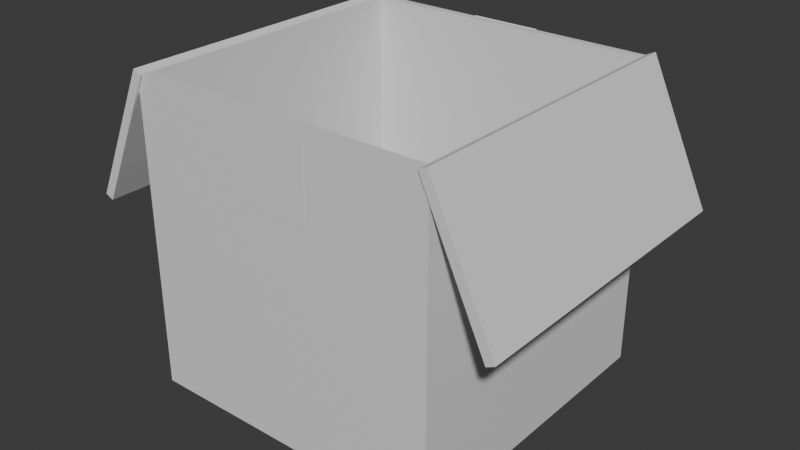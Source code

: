 # Source: CardBoardBox.blend  (saved by Blender 4.4.30; exported with 4.5.12 LTS)
import bpy
from mathutils import Matrix  # noqa: F401  (used for matrix-valued properties, if any)

bpy.ops.wm.read_factory_settings(use_empty=True)
scene = bpy.context.scene
scene.name = 'Scene'

# ---- collections
col_collection = bpy.data.collections.new('Collection'); scene.collection.children.link(col_collection)

# ---- materials (node trees are filled in below, after node groups)
mat_cardboard = bpy.data.materials.new('Cardboard')
mat_cardboard.alpha_threshold = 0.0
mat_cardboard.roughness = 0.5
mat_cardboard.line_color = (0.0, 0.0, 0.0, 1.0)
mat_tape = bpy.data.materials.new('Tape')
mat_tape.alpha_threshold = 0.0
mat_tape.roughness = 0.5
mat_tape.line_color = (0.0, 0.0, 0.0, 1.0)

# ---- material node trees
mat_cardboard.use_nodes = True; mat_cardboard.node_tree.nodes.clear()
_N = mat_cardboard.node_tree.nodes; _L = mat_cardboard.node_tree.links
n0 = _N.new('ShaderNodeOutputMaterial'); n0.name = 'Material Output'; n0.location = (300, 300)
n1 = _N.new('ShaderNodeBsdfPrincipled'); n1.name = 'Principled BSDF'; n1.location = (10, 300)
n1.inputs[3].default_value = 1.45
_L.new(n1.outputs[0], n0.inputs[0])
n0.is_active_output = True
mat_tape.use_nodes = True; mat_tape.node_tree.nodes.clear()
_N = mat_tape.node_tree.nodes; _L = mat_tape.node_tree.links
n0 = _N.new('ShaderNodeOutputMaterial'); n0.name = 'Material Output'; n0.location = (300, 300)
n1 = _N.new('ShaderNodeBsdfPrincipled'); n1.name = 'Principled BSDF'; n1.location = (10, 300)
n1.inputs[3].default_value = 1.45
_L.new(n1.outputs[0], n0.inputs[0])
n0.is_active_output = True

# ---- world
world_world = bpy.data.worlds.new('World'); scene.world = world_world
world_world.use_nodes = True; world_world.node_tree.nodes.clear()
_N = world_world.node_tree.nodes; _L = world_world.node_tree.links
n0 = _N.new('ShaderNodeOutputWorld'); n0.name = 'World Output'; n0.location = (300, 300)
n1 = _N.new('ShaderNodeBackground'); n1.name = 'Background'; n1.location = (10, 300)
n1.inputs[0].default_value = (0.05088, 0.05088, 0.05088, 1.0)
_L.new(n1.outputs[0], n0.inputs[0])
n0.is_active_output = True
world_world.color = (0.05088, 0.05088, 0.05088)
world_world.sun_shadow_jitter_overblur = 0.0

# ---- meshes
me_cube_002 = bpy.data.meshes.new('Cube.002')
me_cube_002.from_pydata([(-0.225, -0.225, -0.225), (-0.225, -0.225, 0.225), (-0.225, 0.225, -0.225), (-0.225, 0.225, 0.225), (0.225, -0.225, -0.225), (0.225, -0.225, 0.225), (0.225, 0.225, -0.225), (0.225, 0.225, 0.225), (-0.225, -199.7, -0.225), (-0.225, -199.7, 0.225), (-0.225, -200.1, -0.225), (-0.225, -200.1, 0.225), (0.225, -199.7, -0.225), (0.225, -199.7, 0.225), (0.225, -200.1, -0.225), (0.225, -200.1, 0.225), (-1.351, 2.047, -0.4864), (-1.405, 2.047, -0.4656), (-1.351, -202.0, -0.4864), (-1.405, -202.0, -0.4656), (-0.9493, 2.047, 0.2193), (-1.004, 2.047, 0.2401), (-0.9493, -202.0, 0.2193), (-1.004, -202.0, 0.2401), (1.351, 2.047, -0.4864), (1.405, 2.047, -0.4656), (1.351, -202.0, -0.4864), (1.405, -202.0, -0.4656), (0.9493, 2.047, 0.2193), (1.004, 2.047, 0.2401), (0.9493, -202.0, 0.2193), (1.004, -202.0, 0.2401), (1.0, 0.0472, 0.2217), (1.0, 0.0472, -1.418), (0.95, -4.953, -1.293), (1.0, -200.0, 0.2217), (1.0, -200.0, -1.418), (0.95, -195.0, -1.293), (-1.0, 0.0472, 0.2217), (-1.0, 0.0472, -1.418), (-0.95, -4.953, -1.293), (-1.0, -200.0, 0.2217), (-1.0, -200.0, -1.418), (-0.95, -195.0, -1.293), (-0.95, -195.0, 0.2217), (0.95, -4.953, 0.2217), (-0.95, -4.953, 0.2217), (0.95, -195.0, 0.2217)], [], [(0, 1, 3, 2), (2, 3, 7, 6), (6, 7, 5, 4), (4, 5, 1, 0), (2, 6, 4, 0), (7, 3, 1, 5), (8, 10, 11, 9), (10, 14, 15, 11), (14, 12, 13, 15), (12, 8, 9, 13), (10, 8, 12, 14), (15, 13, 9, 11), (16, 20, 22, 18), (19, 18, 22, 23), (23, 22, 20, 21), (21, 17, 19, 23), (17, 16, 18, 19), (21, 20, 16, 17), (24, 26, 30, 28), (27, 31, 30, 26), (31, 29, 28, 30), (29, 31, 27, 25), (25, 27, 26, 24), (29, 25, 24, 28), (38, 41, 35, 47, 44, 46), (35, 32, 38, 46, 45, 47), (36, 35, 41, 42), (42, 41, 38, 39), (39, 33, 36, 42), (33, 32, 35, 36), (39, 38, 32, 33), (37, 43, 44, 47), (44, 43, 40, 46), (40, 43, 37, 34), (34, 37, 47, 45), (46, 40, 34, 45)])
me_cube_002.polygons.foreach_set('material_index', [1, 2, 1, 1, 1, 1, 1, 2, 1, 1, 1, 1, 1, 1, 1, 1, 1, 1, 1, 1, 1, 1, 1, 1, 1, 1, 1, 1, 1, 1, 1, 1, 1, 1, 1, 1])
_uv = me_cube_002.uv_layers.new(name='UVMap')
_uv.uv.foreach_set('vector', [0.375, 0.0, 0.625, 0.0, 0.625, 0.25, 0.375, 0.25, 0.375, 0.25, 0.625, 0.25, 0.625, 0.5, 0.375, 0.5, 0.375, 0.5, 0.625, 0.5, 0.625, 0.75, 0.375, 0.75, 0.375, 0.75, 0.625, 0.75, 0.625, 1.0, 0.375, 1.0, 0.125, 0.5, 0.375, 0.5, 0.375, 0.75, 0.125, 0.75, 0.625, 0.5, 0.875, 0.5, 0.875, 0.75, 0.625, 0.75, 0.375, 0.0, 0.375, 0.25, 0.625, 0.25, 0.625, 0.0, 0.375, 0.25, 0.375, 0.5, 0.625, 0.5, 0.625, 0.25, 0.375, 0.5, 0.375, 0.75, 0.625, 0.75, 0.625, 0.5, 0.375, 0.75, 0.375, 1.0, 0.625, 1.0, 0.625, 0.75, 0.125, 0.5, 0.125, 0.75, 0.375, 0.75, 0.375, 0.5, 0.625, 0.5, 0.625, 0.75, 0.875, 0.75, 0.875, 0.5, 0.625, 0.5, 0.875, 0.5, 0.875, 0.75, 0.625, 0.75, 0.375, 0.75, 0.625, 0.75, 0.625, 1.0, 0.375, 1.0, 0.375, 0.0, 0.625, 0.0, 0.625, 0.25, 0.375, 0.25, 0.125, 0.5, 0.375, 0.5, 0.375, 0.75, 0.125, 0.75, 0.375, 0.5, 0.625, 0.5, 0.625, 0.75, 0.375, 0.75, 0.375, 0.25, 0.625, 0.25, 0.625, 0.5, 0.375, 0.5, 0.625, 0.5, 0.625, 0.75, 0.875, 0.75, 0.875, 0.5, 0.375, 0.75, 0.375, 1.0, 0.625, 1.0, 0.625, 0.75, 0.375, 0.0, 0.375, 0.25, 0.625, 0.25, 0.625, 0.0, 0.125, 0.5, 0.125, 0.75, 0.375, 0.75, 0.375, 0.5, 0.375, 0.5, 0.375, 0.75, 0.625, 0.75, 0.625, 0.5, 0.375, 0.25, 0.375, 0.5, 0.625, 0.5, 0.625, 0.25, 0.875, 0.5, 0.875, 0.75, 0.625, 0.75, 0.6312, 0.7437, 0.8688, 0.7437, 0.8688, 0.5063, 0.625, 0.75, 0.625, 0.5, 0.875, 0.5, 0.8688, 0.5063, 0.6312, 0.5062, 0.6312, 0.7437, 0.375, 0.75, 0.625, 0.75, 0.625, 1.0, 0.375, 1.0, 0.375, 0.0, 0.625, 0.0, 0.625, 0.25, 0.375, 0.25, 0.125, 0.5, 0.375, 0.5, 0.375, 0.75, 0.125, 0.75, 0.375, 0.5, 0.625, 0.5, 0.625, 0.75, 0.375, 0.75, 0.375, 0.25, 0.625, 0.25, 0.625, 0.5, 0.375, 0.5, 0.375, 0.75, 0.375, 1.0, 0.6181, 1.0, 0.6181, 0.75, 0.6181, 0.0, 0.375, 0.0, 0.375, 0.25, 0.6181, 0.25, 0.125, 0.5, 0.125, 0.75, 0.375, 0.75, 0.375, 0.5, 0.375, 0.5, 0.375, 0.75, 0.6181, 0.75, 0.6181, 0.5, 0.6181, 0.25, 0.375, 0.25, 0.375, 0.5, 0.6181, 0.5])
me_cube_002.materials.append(None)
me_cube_002.materials.append(mat_cardboard)
me_cube_002.materials.append(mat_tape)
me_cube_002.update()

# ---- objects
ob_cube_002 = bpy.data.objects.new('Cube.002', me_cube_002)

# ---- transforms, parenting, visibility, modifiers, constraints
ob_cube_002.location = (0.0, 0.9995, 1.1)
ob_cube_002.scale = (1.0, 0.01, 1.22)

# ---- collection membership
col_collection.objects.link(ob_cube_002)

# ---- scene / render settings (as saved in the file)
scene.frame_start = 1; scene.frame_end = 250; scene.frame_set(1)
scene.render.engine = 'BLENDER_EEVEE_NEXT'
bpy.context.view_layer.update()

# ---- added for rendering (the .blend has no active camera and no usable light): camera, sun
cam_auto = bpy.data.cameras.new('AutoCamera')
cam_auto.lens = 50.0
cam_auto.sensor_width = 36.0
cam_auto.clip_end = 1000.0
ob_auto_camera = bpy.data.objects.new('AutoCamera', cam_auto)
scene.collection.objects.link(ob_auto_camera)
ob_auto_camera.location = (3.7182, -4.46185, 3.35614)
ob_auto_camera.rotation_euler = (1.09748, -7.21219e-08, 0.694738)
scene.camera = ob_auto_camera
light_auto_sun = bpy.data.lights.new('AutoSun', 'SUN')
light_auto_sun.energy = 3.0
light_auto_sun.angle = 0.0523599
ob_auto_sun = bpy.data.objects.new('AutoSun', light_auto_sun)
scene.collection.objects.link(ob_auto_sun)
ob_auto_sun.rotation_euler = (0.872665, 0.174533, 0.523599)
bpy.context.view_layer.update()
